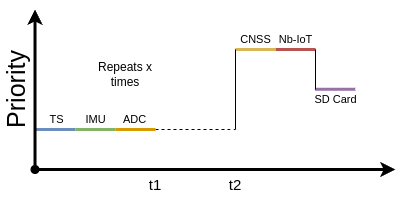

The diagram above was exported from draw.io. Its source (the exported page's mxGraphModel, read from the mxfile embedded in the PNG):
<mxGraphModel dx="623" dy="362" grid="1" gridSize="10" guides="1" tooltips="1" connect="1" arrows="1" fold="1" page="1" pageScale="1" pageWidth="850" pageHeight="1100" math="0" shadow="0">
  <root>
    <mxCell id="0" />
    <mxCell id="1" parent="0" />
    <mxCell id="2" value="" style="endArrow=none;html=1;rounded=0;fillColor=#dae8fc;strokeColor=#6c8ebf;strokeWidth=3;" edge="1" parent="1">
      <mxGeometry width="50" height="50" relative="1" as="geometry">
        <mxPoint x="200" y="640" as="sourcePoint" />
        <mxPoint x="240" y="640" as="targetPoint" />
      </mxGeometry>
    </mxCell>
    <mxCell id="3" value="TS" style="edgeLabel;html=1;align=center;verticalAlign=middle;resizable=0;points=[];" vertex="1" connectable="0" parent="2">
      <mxGeometry x="0.1119" y="2" relative="1" as="geometry">
        <mxPoint x="-2" y="-8" as="offset" />
      </mxGeometry>
    </mxCell>
    <mxCell id="4" value="&lt;font style=&quot;font-size: 25px;&quot;&gt;Priority&lt;/font&gt;" style="text;html=1;align=center;verticalAlign=middle;whiteSpace=wrap;rounded=0;rotation=-90;" vertex="1" parent="1">
      <mxGeometry x="130" y="585" width="100" height="30" as="geometry" />
    </mxCell>
    <mxCell id="5" value="" style="endArrow=classic;html=1;rounded=0;strokeWidth=3;startArrow=oval;startFill=1;" edge="1" parent="1">
      <mxGeometry width="50" height="50" relative="1" as="geometry">
        <mxPoint x="199.52" y="680" as="sourcePoint" />
        <mxPoint x="199.52" y="520" as="targetPoint" />
      </mxGeometry>
    </mxCell>
    <mxCell id="6" value="" style="endArrow=classic;html=1;rounded=0;strokeWidth=3;" edge="1" parent="1">
      <mxGeometry width="50" height="50" relative="1" as="geometry">
        <mxPoint x="200" y="680" as="sourcePoint" />
        <mxPoint x="560" y="680" as="targetPoint" />
      </mxGeometry>
    </mxCell>
    <mxCell id="7" value="" style="endArrow=none;html=1;rounded=0;fillColor=#d5e8d4;strokeColor=#82b366;strokeWidth=3;" edge="1" parent="1">
      <mxGeometry width="50" height="50" relative="1" as="geometry">
        <mxPoint x="240" y="640" as="sourcePoint" />
        <mxPoint x="280" y="640" as="targetPoint" />
      </mxGeometry>
    </mxCell>
    <mxCell id="8" value="IMU" style="edgeLabel;html=1;align=center;verticalAlign=middle;resizable=0;points=[];" vertex="1" connectable="0" parent="7">
      <mxGeometry x="-0.031" relative="1" as="geometry">
        <mxPoint y="-10" as="offset" />
      </mxGeometry>
    </mxCell>
    <mxCell id="9" value="" style="endArrow=none;html=1;rounded=0;fillColor=#ffe6cc;strokeColor=#d79b00;strokeWidth=3;" edge="1" parent="1">
      <mxGeometry width="50" height="50" relative="1" as="geometry">
        <mxPoint x="280" y="640" as="sourcePoint" />
        <mxPoint x="320" y="640" as="targetPoint" />
      </mxGeometry>
    </mxCell>
    <mxCell id="10" value="ADC" style="edgeLabel;html=1;align=center;verticalAlign=middle;resizable=0;points=[];" vertex="1" connectable="0" parent="9">
      <mxGeometry x="-0.0548" relative="1" as="geometry">
        <mxPoint y="-10" as="offset" />
      </mxGeometry>
    </mxCell>
    <mxCell id="11" value="" style="endArrow=none;html=1;rounded=0;fillColor=#f8cecc;strokeColor=#b85450;strokeWidth=3;" edge="1" parent="1">
      <mxGeometry width="50" height="50" relative="1" as="geometry">
        <mxPoint x="440" y="560" as="sourcePoint" />
        <mxPoint x="480" y="560" as="targetPoint" />
      </mxGeometry>
    </mxCell>
    <mxCell id="12" value="Nb-IoT" style="edgeLabel;html=1;align=center;verticalAlign=middle;resizable=0;points=[];" vertex="1" connectable="0" parent="11">
      <mxGeometry x="0.1357" y="1" relative="1" as="geometry">
        <mxPoint x="-3" y="-9" as="offset" />
      </mxGeometry>
    </mxCell>
    <mxCell id="13" value="" style="endArrow=none;html=1;rounded=0;fillColor=#e1d5e7;strokeColor=#9673a6;strokeWidth=3;" edge="1" parent="1">
      <mxGeometry width="50" height="50" relative="1" as="geometry">
        <mxPoint x="479.76" y="599.76" as="sourcePoint" />
        <mxPoint x="519.76" y="599.76" as="targetPoint" />
      </mxGeometry>
    </mxCell>
    <mxCell id="14" value="SD Card" style="edgeLabel;html=1;align=center;verticalAlign=middle;resizable=0;points=[];" vertex="1" connectable="0" parent="13">
      <mxGeometry x="0.0049" y="3" relative="1" as="geometry">
        <mxPoint y="13" as="offset" />
      </mxGeometry>
    </mxCell>
    <mxCell id="15" value="" style="endArrow=none;html=1;rounded=0;fillColor=#fff2cc;strokeColor=#d6b656;strokeWidth=3;" edge="1" parent="1">
      <mxGeometry width="50" height="50" relative="1" as="geometry">
        <mxPoint x="400" y="560" as="sourcePoint" />
        <mxPoint x="440" y="560" as="targetPoint" />
      </mxGeometry>
    </mxCell>
    <mxCell id="16" value="CNSS" style="edgeLabel;html=1;align=center;verticalAlign=middle;resizable=0;points=[];" vertex="1" connectable="0" parent="15">
      <mxGeometry x="0.1357" y="1" relative="1" as="geometry">
        <mxPoint x="-3" y="-9" as="offset" />
      </mxGeometry>
    </mxCell>
    <mxCell id="17" value="" style="endArrow=none;dashed=1;html=1;rounded=0;" edge="1" parent="1">
      <mxGeometry width="50" height="50" relative="1" as="geometry">
        <mxPoint x="320" y="640" as="sourcePoint" />
        <mxPoint x="400" y="640" as="targetPoint" />
      </mxGeometry>
    </mxCell>
    <mxCell id="18" value="&lt;font style=&quot;font-size: 15px;&quot;&gt;t1&lt;/font&gt;" style="text;html=1;align=center;verticalAlign=middle;whiteSpace=wrap;rounded=0;rotation=0;" vertex="1" parent="1">
      <mxGeometry x="270" y="680" width="100" height="30" as="geometry" />
    </mxCell>
    <mxCell id="19" value="&lt;font style=&quot;font-size: 15px;&quot;&gt;t2&lt;/font&gt;" style="text;html=1;align=center;verticalAlign=middle;whiteSpace=wrap;rounded=0;rotation=0;" vertex="1" parent="1">
      <mxGeometry x="350" y="680" width="100" height="30" as="geometry" />
    </mxCell>
    <mxCell id="20" value="" style="endArrow=none;html=1;rounded=0;" edge="1" parent="1">
      <mxGeometry width="50" height="50" relative="1" as="geometry">
        <mxPoint x="400" y="640" as="sourcePoint" />
        <mxPoint x="400" y="560" as="targetPoint" />
      </mxGeometry>
    </mxCell>
    <mxCell id="21" value="" style="endArrow=none;html=1;rounded=0;" edge="1" parent="1">
      <mxGeometry width="50" height="50" relative="1" as="geometry">
        <mxPoint x="480" y="600" as="sourcePoint" />
        <mxPoint x="480" y="560" as="targetPoint" />
      </mxGeometry>
    </mxCell>
    <mxCell id="22" value="Repeats x times" style="text;html=1;align=center;verticalAlign=middle;whiteSpace=wrap;rounded=0;" vertex="1" parent="1">
      <mxGeometry x="260" y="570" width="60" height="30" as="geometry" />
    </mxCell>
  </root>
</mxGraphModel>